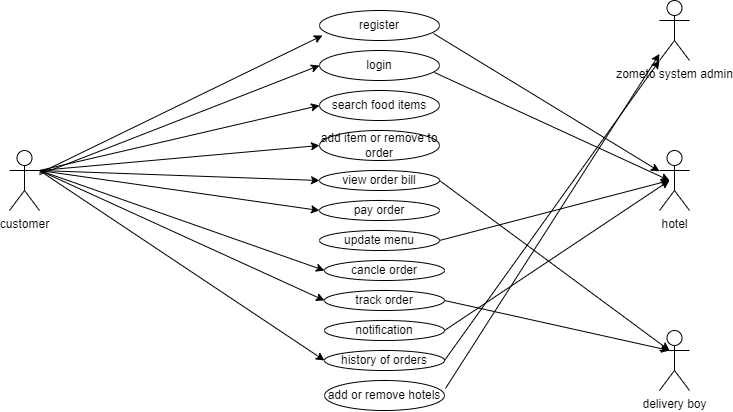

The diagram above was exported from draw.io. Its source (the exported page's mxGraphModel, read from the mxfile embedded in the PNG):
<mxGraphModel dx="880" dy="434" grid="1" gridSize="10" guides="1" tooltips="1" connect="1" arrows="1" fold="1" page="1" pageScale="1" pageWidth="850" pageHeight="1100" math="0" shadow="0">
  <root>
    <mxCell id="0" />
    <mxCell id="1" parent="0" />
    <mxCell id="AjXd9DCSWkmnDDaW4PRA-1" value="customer" style="shape=umlActor;verticalLabelPosition=bottom;verticalAlign=top;html=1;outlineConnect=0;" parent="1" vertex="1">
      <mxGeometry x="50" y="190" width="30" height="60" as="geometry" />
    </mxCell>
    <mxCell id="AjXd9DCSWkmnDDaW4PRA-2" value="zometo system admin" style="shape=umlActor;verticalLabelPosition=bottom;verticalAlign=top;html=1;outlineConnect=0;" parent="1" vertex="1">
      <mxGeometry x="700" y="40" width="30" height="60" as="geometry" />
    </mxCell>
    <mxCell id="AjXd9DCSWkmnDDaW4PRA-3" value="hotel" style="shape=umlActor;verticalLabelPosition=bottom;verticalAlign=top;html=1;outlineConnect=0;" parent="1" vertex="1">
      <mxGeometry x="700" y="190" width="30" height="60" as="geometry" />
    </mxCell>
    <mxCell id="AjXd9DCSWkmnDDaW4PRA-4" value="delivery boy" style="shape=umlActor;verticalLabelPosition=bottom;verticalAlign=top;html=1;outlineConnect=0;" parent="1" vertex="1">
      <mxGeometry x="700" y="370" width="30" height="60" as="geometry" />
    </mxCell>
    <mxCell id="AjXd9DCSWkmnDDaW4PRA-5" value="register" style="ellipse;whiteSpace=wrap;html=1;" parent="1" vertex="1">
      <mxGeometry x="360" y="50" width="120" height="30" as="geometry" />
    </mxCell>
    <mxCell id="AjXd9DCSWkmnDDaW4PRA-6" value="login" style="ellipse;whiteSpace=wrap;html=1;" parent="1" vertex="1">
      <mxGeometry x="360" y="90" width="120" height="30" as="geometry" />
    </mxCell>
    <mxCell id="AjXd9DCSWkmnDDaW4PRA-7" value="search food items" style="ellipse;whiteSpace=wrap;html=1;" parent="1" vertex="1">
      <mxGeometry x="360" y="130" width="120" height="30" as="geometry" />
    </mxCell>
    <mxCell id="AjXd9DCSWkmnDDaW4PRA-8" value="add item or remove to order" style="ellipse;whiteSpace=wrap;html=1;" parent="1" vertex="1">
      <mxGeometry x="360" y="170" width="120" height="30" as="geometry" />
    </mxCell>
    <mxCell id="AjXd9DCSWkmnDDaW4PRA-9" value="view order bill" style="ellipse;whiteSpace=wrap;html=1;" parent="1" vertex="1">
      <mxGeometry x="360" y="210" width="120" height="20" as="geometry" />
    </mxCell>
    <mxCell id="AjXd9DCSWkmnDDaW4PRA-10" value="pay order" style="ellipse;whiteSpace=wrap;html=1;" parent="1" vertex="1">
      <mxGeometry x="360" y="240" width="120" height="20" as="geometry" />
    </mxCell>
    <mxCell id="AjXd9DCSWkmnDDaW4PRA-11" value="update menu" style="ellipse;whiteSpace=wrap;html=1;" parent="1" vertex="1">
      <mxGeometry x="360" y="270" width="120" height="20" as="geometry" />
    </mxCell>
    <mxCell id="AjXd9DCSWkmnDDaW4PRA-12" style="edgeStyle=orthogonalEdgeStyle;rounded=0;orthogonalLoop=1;jettySize=auto;html=1;exitX=0.5;exitY=1;exitDx=0;exitDy=0;" parent="1" source="AjXd9DCSWkmnDDaW4PRA-5" target="AjXd9DCSWkmnDDaW4PRA-5" edge="1">
      <mxGeometry relative="1" as="geometry" />
    </mxCell>
    <mxCell id="AjXd9DCSWkmnDDaW4PRA-13" value="cancle order" style="ellipse;whiteSpace=wrap;html=1;" parent="1" vertex="1">
      <mxGeometry x="365" y="300" width="120" height="20" as="geometry" />
    </mxCell>
    <mxCell id="AjXd9DCSWkmnDDaW4PRA-14" value="track order" style="ellipse;whiteSpace=wrap;html=1;" parent="1" vertex="1">
      <mxGeometry x="365" y="330" width="120" height="20" as="geometry" />
    </mxCell>
    <mxCell id="AjXd9DCSWkmnDDaW4PRA-15" value="notification" style="ellipse;whiteSpace=wrap;html=1;" parent="1" vertex="1">
      <mxGeometry x="365" y="360" width="120" height="20" as="geometry" />
    </mxCell>
    <mxCell id="AjXd9DCSWkmnDDaW4PRA-16" value="history of orders" style="ellipse;whiteSpace=wrap;html=1;" parent="1" vertex="1">
      <mxGeometry x="365" y="390" width="120" height="20" as="geometry" />
    </mxCell>
    <mxCell id="AjXd9DCSWkmnDDaW4PRA-17" value="add or remove hotels" style="ellipse;whiteSpace=wrap;html=1;" parent="1" vertex="1">
      <mxGeometry x="365" y="420" width="120" height="30" as="geometry" />
    </mxCell>
    <mxCell id="AjXd9DCSWkmnDDaW4PRA-19" value="" style="endArrow=classic;html=1;rounded=0;entryX=0.025;entryY=0.833;entryDx=0;entryDy=0;entryPerimeter=0;" parent="1" source="AjXd9DCSWkmnDDaW4PRA-1" target="AjXd9DCSWkmnDDaW4PRA-5" edge="1">
      <mxGeometry width="50" height="50" relative="1" as="geometry">
        <mxPoint x="110" y="180" as="sourcePoint" />
        <mxPoint x="160" y="130" as="targetPoint" />
      </mxGeometry>
    </mxCell>
    <mxCell id="AjXd9DCSWkmnDDaW4PRA-21" value="" style="endArrow=classic;html=1;rounded=0;entryX=0;entryY=0.5;entryDx=0;entryDy=0;" parent="1" source="AjXd9DCSWkmnDDaW4PRA-1" target="AjXd9DCSWkmnDDaW4PRA-6" edge="1">
      <mxGeometry width="50" height="50" relative="1" as="geometry">
        <mxPoint x="190" y="240" as="sourcePoint" />
        <mxPoint x="240" y="190" as="targetPoint" />
      </mxGeometry>
    </mxCell>
    <mxCell id="AjXd9DCSWkmnDDaW4PRA-22" value="" style="endArrow=classic;html=1;rounded=0;entryX=0;entryY=0.5;entryDx=0;entryDy=0;" parent="1" target="AjXd9DCSWkmnDDaW4PRA-7" edge="1">
      <mxGeometry width="50" height="50" relative="1" as="geometry">
        <mxPoint x="80" y="210" as="sourcePoint" />
        <mxPoint x="220" y="200" as="targetPoint" />
      </mxGeometry>
    </mxCell>
    <mxCell id="AjXd9DCSWkmnDDaW4PRA-23" value="" style="endArrow=classic;html=1;rounded=0;entryX=0;entryY=0.5;entryDx=0;entryDy=0;" parent="1" target="AjXd9DCSWkmnDDaW4PRA-8" edge="1">
      <mxGeometry width="50" height="50" relative="1" as="geometry">
        <mxPoint x="80" y="210" as="sourcePoint" />
        <mxPoint x="210" y="220" as="targetPoint" />
      </mxGeometry>
    </mxCell>
    <mxCell id="AjXd9DCSWkmnDDaW4PRA-24" value="" style="endArrow=classic;html=1;rounded=0;entryX=0;entryY=0.5;entryDx=0;entryDy=0;" parent="1" target="AjXd9DCSWkmnDDaW4PRA-9" edge="1">
      <mxGeometry width="50" height="50" relative="1" as="geometry">
        <mxPoint x="80" y="210" as="sourcePoint" />
        <mxPoint x="180" y="290" as="targetPoint" />
      </mxGeometry>
    </mxCell>
    <mxCell id="AjXd9DCSWkmnDDaW4PRA-25" value="" style="endArrow=classic;html=1;rounded=0;entryX=0;entryY=0.5;entryDx=0;entryDy=0;" parent="1" target="AjXd9DCSWkmnDDaW4PRA-10" edge="1">
      <mxGeometry width="50" height="50" relative="1" as="geometry">
        <mxPoint x="80" y="210" as="sourcePoint" />
        <mxPoint x="180" y="330" as="targetPoint" />
      </mxGeometry>
    </mxCell>
    <mxCell id="AjXd9DCSWkmnDDaW4PRA-27" value="" style="endArrow=classic;html=1;rounded=0;entryX=0;entryY=0.5;entryDx=0;entryDy=0;" parent="1" target="AjXd9DCSWkmnDDaW4PRA-13" edge="1">
      <mxGeometry width="50" height="50" relative="1" as="geometry">
        <mxPoint x="80" y="210" as="sourcePoint" />
        <mxPoint x="130" y="330" as="targetPoint" />
      </mxGeometry>
    </mxCell>
    <mxCell id="AjXd9DCSWkmnDDaW4PRA-28" value="" style="endArrow=classic;html=1;rounded=0;entryX=0;entryY=0.5;entryDx=0;entryDy=0;exitX=1;exitY=0.3333333333333333;exitDx=0;exitDy=0;exitPerimeter=0;" parent="1" source="AjXd9DCSWkmnDDaW4PRA-1" target="AjXd9DCSWkmnDDaW4PRA-14" edge="1">
      <mxGeometry width="50" height="50" relative="1" as="geometry">
        <mxPoint x="130" y="400" as="sourcePoint" />
        <mxPoint x="180" y="350" as="targetPoint" />
      </mxGeometry>
    </mxCell>
    <mxCell id="AjXd9DCSWkmnDDaW4PRA-29" value="" style="endArrow=classic;html=1;rounded=0;entryX=0;entryY=0.5;entryDx=0;entryDy=0;" parent="1" target="AjXd9DCSWkmnDDaW4PRA-16" edge="1">
      <mxGeometry width="50" height="50" relative="1" as="geometry">
        <mxPoint x="80" y="210" as="sourcePoint" />
        <mxPoint x="100" y="350" as="targetPoint" />
      </mxGeometry>
    </mxCell>
    <mxCell id="AjXd9DCSWkmnDDaW4PRA-30" value="" style="endArrow=classic;html=1;rounded=0;exitX=1.008;exitY=0.267;exitDx=0;exitDy=0;exitPerimeter=0;" parent="1" source="AjXd9DCSWkmnDDaW4PRA-17" target="AjXd9DCSWkmnDDaW4PRA-2" edge="1">
      <mxGeometry width="50" height="50" relative="1" as="geometry">
        <mxPoint x="610" y="160" as="sourcePoint" />
        <mxPoint x="660" y="110" as="targetPoint" />
      </mxGeometry>
    </mxCell>
    <mxCell id="AjXd9DCSWkmnDDaW4PRA-31" value="" style="endArrow=classic;html=1;rounded=0;exitX=1;exitY=0.5;exitDx=0;exitDy=0;" parent="1" source="AjXd9DCSWkmnDDaW4PRA-16" edge="1">
      <mxGeometry width="50" height="50" relative="1" as="geometry">
        <mxPoint x="580" y="220" as="sourcePoint" />
        <mxPoint x="700" y="100" as="targetPoint" />
      </mxGeometry>
    </mxCell>
    <mxCell id="AjXd9DCSWkmnDDaW4PRA-32" value="" style="endArrow=classic;html=1;rounded=0;exitX=0.95;exitY=0.767;exitDx=0;exitDy=0;exitPerimeter=0;" parent="1" source="AjXd9DCSWkmnDDaW4PRA-5" target="AjXd9DCSWkmnDDaW4PRA-3" edge="1">
      <mxGeometry width="50" height="50" relative="1" as="geometry">
        <mxPoint x="550" y="230" as="sourcePoint" />
        <mxPoint x="600" y="180" as="targetPoint" />
      </mxGeometry>
    </mxCell>
    <mxCell id="AjXd9DCSWkmnDDaW4PRA-33" value="" style="endArrow=classic;html=1;rounded=0;exitX=0.958;exitY=0.733;exitDx=0;exitDy=0;exitPerimeter=0;" parent="1" source="AjXd9DCSWkmnDDaW4PRA-6" edge="1">
      <mxGeometry width="50" height="50" relative="1" as="geometry">
        <mxPoint x="660" y="270" as="sourcePoint" />
        <mxPoint x="710" y="220" as="targetPoint" />
      </mxGeometry>
    </mxCell>
    <mxCell id="AjXd9DCSWkmnDDaW4PRA-34" value="" style="endArrow=classic;html=1;rounded=0;exitX=1;exitY=0.5;exitDx=0;exitDy=0;" parent="1" source="AjXd9DCSWkmnDDaW4PRA-11" edge="1">
      <mxGeometry width="50" height="50" relative="1" as="geometry">
        <mxPoint x="660" y="270" as="sourcePoint" />
        <mxPoint x="710" y="220" as="targetPoint" />
      </mxGeometry>
    </mxCell>
    <mxCell id="AjXd9DCSWkmnDDaW4PRA-35" value="" style="endArrow=classic;html=1;rounded=0;exitX=1;exitY=0.5;exitDx=0;exitDy=0;" parent="1" source="AjXd9DCSWkmnDDaW4PRA-15" edge="1">
      <mxGeometry width="50" height="50" relative="1" as="geometry">
        <mxPoint x="660" y="270" as="sourcePoint" />
        <mxPoint x="710" y="220" as="targetPoint" />
      </mxGeometry>
    </mxCell>
    <mxCell id="AjXd9DCSWkmnDDaW4PRA-36" value="" style="endArrow=classic;html=1;rounded=0;exitX=1;exitY=0.5;exitDx=0;exitDy=0;" parent="1" source="AjXd9DCSWkmnDDaW4PRA-9" edge="1">
      <mxGeometry width="50" height="50" relative="1" as="geometry">
        <mxPoint x="660" y="440" as="sourcePoint" />
        <mxPoint x="710" y="390" as="targetPoint" />
      </mxGeometry>
    </mxCell>
    <mxCell id="AjXd9DCSWkmnDDaW4PRA-38" value="" style="endArrow=classic;html=1;rounded=0;exitX=1;exitY=0.5;exitDx=0;exitDy=0;" parent="1" source="AjXd9DCSWkmnDDaW4PRA-14" edge="1">
      <mxGeometry width="50" height="50" relative="1" as="geometry">
        <mxPoint x="660" y="440" as="sourcePoint" />
        <mxPoint x="710" y="390" as="targetPoint" />
      </mxGeometry>
    </mxCell>
  </root>
</mxGraphModel>